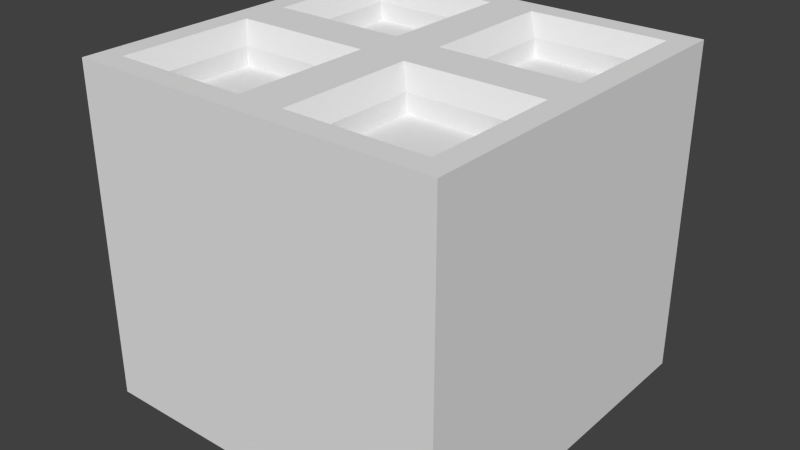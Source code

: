 # Source: base.blend  (saved by Blender 2.71.0; exported with 4.5.12 LTS)
import bpy
from mathutils import Matrix  # noqa: F401  (used for matrix-valued properties, if any)

bpy.ops.wm.read_factory_settings(use_empty=True)
scene = bpy.context.scene
scene.name = 'Scene'

# ---- collections
col_collection_1 = bpy.data.collections.new('Collection 1'); scene.collection.children.link(col_collection_1)

# ---- world
world_world = bpy.data.worlds.new('World'); scene.world = world_world
world_world.color = (0.05088, 0.05088, 0.05088)
world_world.use_sun_shadow = False
world_world.sun_shadow_jitter_overblur = 0.0
world_world.cycles.sampling_method = 'MANUAL'
world_world.cycles.sample_map_resolution = 256

# ---- meshes
me_cube_000 = bpy.data.meshes.new('Cube.000')
me_cube_000.from_pydata([(-2.0, -2.0, 1.4), (-2.0, 2.0, 1.4), (2.0, 2.0, 1.4), (2.0, -2.0, 1.4), (2.0, -2.0, 1.8), (-2.0, -2.0, 1.8), (-2.0, -5.943e-08, 1.8), (-1.132e-08, -2.0, 1.8), (-1.75, -1.75, 1.8), (-1.75, -0.25, 1.8), (-0.25, -0.25, 1.8), (-1.132e-08, -5.943e-08, 1.8), (-0.25, -1.75, 1.8), (-1.575, -0.425, 1.6), (-0.425, -0.425, 1.6), (-0.425, -0.425, 1.4), (-1.575, -0.425, 1.4), (-0.425, -1.575, 1.6), (-0.425, -1.575, 1.4), (-1.575, -1.575, 1.6), (-1.575, -1.575, 1.4), (0.25, -1.75, 1.8), (0.25, -0.25, 1.8), (1.75, -0.25, 1.8), (2.0, -5.943e-08, 1.8), (1.75, -1.75, 1.8), (0.425, -0.425, 1.6), (1.575, -0.425, 1.6), (1.575, -0.425, 1.4), (0.425, -0.425, 1.4), (1.575, -1.575, 1.6), (1.575, -1.575, 1.4), (0.425, -1.575, 1.6), (0.425, -1.575, 1.4), (-1.75, 0.25, 1.8), (-1.75, 1.75, 1.8), (-0.25, 1.75, 1.8), (3.463e-07, 2.0, 1.8), (-0.25, 0.25, 1.8), (-1.575, 1.575, 1.6), (-0.425, 1.575, 1.6), (-0.425, 1.575, 1.4), (-1.575, 1.575, 1.4), (-0.425, 0.425, 1.6), (-0.425, 0.425, 1.4), (-1.575, 0.425, 1.6), (-1.575, 0.425, 1.4), (0.25, 0.25, 1.8), (0.25, 1.75, 1.8), (1.75, 1.75, 1.8), (1.75, 0.25, 1.8), (0.425, 1.575, 1.6), (1.575, 1.575, 1.6), (1.575, 1.575, 1.4), (0.425, 1.575, 1.4), (1.575, 0.425, 1.6), (1.575, 0.425, 1.4), (0.425, 0.425, 1.6), (0.425, 0.425, 1.4), (-2.0, 2.0, 1.8), (2.0, 2.0, 1.8)], [], [(5, 7, 12, 8), (7, 11, 10, 12), (8, 9, 6, 5), (9, 10, 11, 6), (14, 13, 16, 15), (10, 9, 13, 14), (17, 14, 15, 18), (12, 10, 14, 17), (19, 17, 18, 20), (8, 12, 17, 19), (9, 8, 19, 13), (13, 19, 20, 16), (27, 26, 29, 28), (23, 22, 26, 27), (30, 27, 28, 31), (25, 23, 27, 30), (32, 30, 31, 33), (21, 25, 30, 32), (22, 21, 32, 26), (26, 32, 33, 29), (40, 39, 42, 41), (36, 35, 39, 40), (43, 40, 41, 44), (38, 36, 40, 43), (45, 43, 44, 46), (34, 38, 43, 45), (35, 34, 45, 39), (39, 45, 46, 42), (52, 51, 54, 53), (49, 48, 51, 52), (55, 52, 53, 56), (50, 49, 52, 55), (57, 55, 56, 58), (47, 50, 55, 57), (48, 47, 57, 51), (51, 57, 58, 54), (20, 31, 53, 42), (21, 22, 11, 7), (22, 23, 24, 11), (6, 11, 38, 34), (11, 37, 36, 38), (34, 35, 59, 6), (35, 36, 37, 59), (11, 24, 50, 47), (24, 60, 49, 50), (47, 48, 37, 11), (48, 49, 60, 37), (4, 5, 0, 3), (60, 4, 3, 2), (5, 59, 1, 0), (59, 60, 2, 1), (7, 4, 25, 21), (4, 24, 23, 25)])
me_cube_000.use_remesh_preserve_volume = False
me_cube_000.use_remesh_preserve_attributes = False
me_cube_000.use_mirror_vertex_groups = False
me_cube_000.update()
me_cube_001 = bpy.data.meshes.new('Cube.001')
me_cube_001.from_pydata([(-2.0, -2.0, 1.4), (-2.0, -2.0, -1.8), (-2.0, 2.0, -1.8), (2.0, 2.0, -1.8), (2.0, -2.0, -1.8), (-2.0, 2.0, 1.4), (2.0, 2.0, 1.4), (2.0, -2.0, 1.4)], [], [(5, 6, 3, 2), (6, 7, 4, 3), (1, 2, 3, 4), (0, 5, 2, 1), (7, 0, 1, 4)])
me_cube_001.use_remesh_preserve_volume = False
me_cube_001.use_remesh_preserve_attributes = False
me_cube_001.use_mirror_vertex_groups = False
me_cube_001.update()

# ---- objects
ob_top_c__0_2__0_2__0_2__0_2 = bpy.data.objects.new('Top C -0.2 -0.2 -0.2 -0.2', me_cube_000)
ob_body = bpy.data.objects.new('Body', me_cube_001)

# ---- transforms, parenting, visibility, modifiers, constraints
ob_top_c__0_2__0_2__0_2__0_2.location = (0.0, 6.644e-08, 0.0)
ob_top_c__0_2__0_2__0_2__0_2.lineart.crease_threshold = 0.0
ob_body.location = (0.0, 6.644e-08, 0.0)
ob_body.lineart.crease_threshold = 0.0

# ---- collection membership
col_collection_1.objects.link(ob_top_c__0_2__0_2__0_2__0_2)
col_collection_1.objects.link(ob_body)

# ---- scene / render settings (as saved in the file)
scene.frame_start = 1; scene.frame_end = 250; scene.frame_set(1)
scene.render.engine = 'BLENDER_EEVEE_NEXT'
scene.render.resolution_percentage = 50
scene.render.dither_intensity = 0.0
scene.cycles.use_denoising = False
scene.cycles.samples = 10
scene.cycles.sampling_pattern = 'TABULATED_SOBOL'
scene.cycles.light_sampling_threshold = 0.0
scene.cycles.use_adaptive_sampling = False
scene.cycles.use_light_tree = False
scene.cycles.blur_glossy = 0.0
scene.cycles.volume_bounces = 1
scene.cycles.pixel_filter_type = 'GAUSSIAN'
scene.cycles.sample_clamp_indirect = 0.0
scene.view_settings.view_transform = 'Standard'
bpy.context.view_layer.update()

# ---- added for rendering (the .blend has no active camera and no usable light): camera, sun
cam_auto = bpy.data.cameras.new('AutoCamera')
cam_auto.lens = 50.0
cam_auto.sensor_width = 36.0
cam_auto.clip_end = 1000.0
ob_auto_camera = bpy.data.objects.new('AutoCamera', cam_auto)
scene.collection.objects.link(ob_auto_camera)
ob_auto_camera.location = (6.20384, -7.4446, 4.96307)
ob_auto_camera.rotation_euler = (1.09748, -7.21219e-08, 0.694738)
scene.camera = ob_auto_camera
light_auto_sun = bpy.data.lights.new('AutoSun', 'SUN')
light_auto_sun.energy = 3.0
light_auto_sun.angle = 0.0523599
ob_auto_sun = bpy.data.objects.new('AutoSun', light_auto_sun)
scene.collection.objects.link(ob_auto_sun)
ob_auto_sun.rotation_euler = (0.872665, 0.174533, 0.523599)
bpy.context.view_layer.update()
